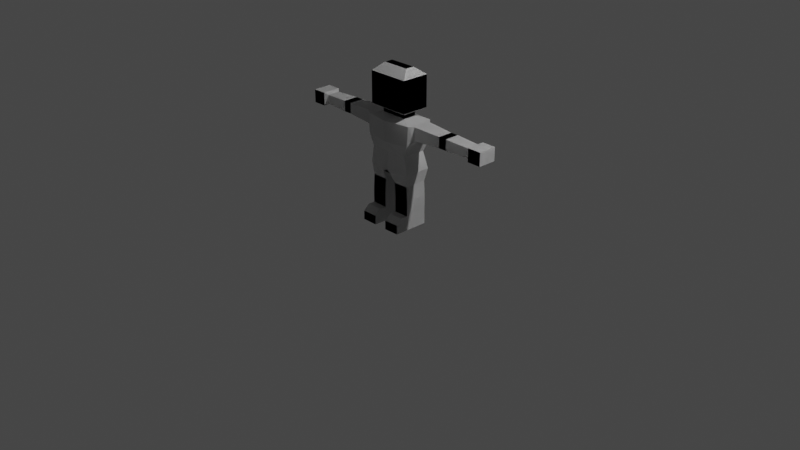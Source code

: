 # Source: Goblin.blend  (saved by Blender 2.93.21; exported with 4.5.12 LTS)
import bpy
from mathutils import Matrix  # noqa: F401  (used for matrix-valued properties, if any)

bpy.ops.wm.read_factory_settings(use_empty=True)
scene = bpy.context.scene
scene.name = 'Scene'

# ---- collections
col_collection = bpy.data.collections.new('Collection'); scene.collection.children.link(col_collection)

# ---- materials (node trees are filled in below, after node groups)
mat_material = bpy.data.materials.new('Material')
mat_material.alpha_threshold = 0.0
mat_material.use_transparent_shadow = False
mat_material.line_color = (0.0, 0.0, 0.0, 1.0)

# ---- material node trees
mat_material.use_nodes = True; mat_material.node_tree.nodes.clear()
_N = mat_material.node_tree.nodes; _L = mat_material.node_tree.links
n0 = _N.new('ShaderNodeOutputMaterial'); n0.name = 'Material Output'; n0.location = (300, 300)
n1 = _N.new('ShaderNodeBsdfPrincipled'); n1.name = 'Principled BSDF'; n1.location = (10, 300)
n1.distribution = 'GGX'
n1.subsurface_method = 'BURLEY'
n1.inputs[2].default_value = 0.4
n1.inputs[3].default_value = 1.45
n1.inputs[27].default_value = (0.0, 0.0, 0.0, 1.0)
n1.inputs[28].default_value = 1.0
_L.new(n1.outputs[0], n0.inputs[0])
n0.is_active_output = True

# ---- world
world_world = bpy.data.worlds.new('World'); scene.world = world_world
world_world.use_nodes = True; world_world.node_tree.nodes.clear()
_N = world_world.node_tree.nodes; _L = world_world.node_tree.links
n0 = _N.new('ShaderNodeOutputWorld'); n0.name = 'World Output'; n0.location = (300, 300)
n1 = _N.new('ShaderNodeBackground'); n1.name = 'Background'; n1.location = (10, 300)
n1.inputs[0].default_value = (0.05088, 0.05088, 0.05088, 1.0)
_L.new(n1.outputs[0], n0.inputs[0])
n0.is_active_output = True
world_world.color = (0.05088, 0.05088, 0.05088)
world_world.use_sun_shadow = False
world_world.sun_shadow_jitter_overblur = 0.0

# ---- cameras
cam_camera = bpy.data.cameras.new('Camera')
cam_camera.clip_end = 100.0
cam_camera.ortho_scale = 7.314

# ---- lights
light_light = bpy.data.lights.new('Light', 'POINT')
light_light.transmission_factor = 0.0
light_light.energy = 1000.0
light_light.shadow_soft_size = 0.1
light_light.shadow_maximum_resolution = 0.006
light_light.use_absolute_resolution = True

# ---- meshes
me_cube = bpy.data.meshes.new('Cube')
me_cube.from_pydata([(0.2767, 0.1475, 1.112), (0.0449, 0.1475, 0.5672), (0.2767, -0.1475, 1.112), (0.0449, -0.1665, 0.5672), (0.0, 0.1475, 0.5672), (0.0, -0.1987, 1.112), (0.0, -0.1665, 0.5672), (0.0, 0.1475, 1.112), (0.2652, 0.1475, 0.9016), (0.2203, 0.1136, 0.7779), (0.2652, -0.1475, 0.9016), (0.2203, -0.135, 0.7779), (0.0, -0.1987, 0.9016), (0.0, -0.1475, 0.7779), (0.0, 0.1475, 0.9016), (0.0, 0.1136, 0.7779), (0.2548, 0.1475, 0.5942), (0.2548, -0.1299, 0.5942), (0.0, -0.1665, 0.5942), (0.0, 0.1475, 0.5942), (0.2318, 0.12, 0.4602), (0.0632, 0.12, 0.4582), (0.2318, -0.12, 0.4602), (0.0632, -0.12, 0.4582), (0.2406, 0.12, 0.3088), (0.07204, 0.12, 0.3068), (0.2406, -0.12, 0.3088), (0.07204, -0.12, 0.3068), (0.2411, 0.12, 0.2681), (0.07248, 0.12, 0.2661), (0.2411, -0.12, 0.2681), (0.07248, -0.12, 0.2661), (0.2415, 0.12, 0.2272), (0.07292, 0.12, 0.2252), (0.2415, -0.12, 0.2272), (0.07292, -0.12, 0.2252), (0.2399, 0.12, 0.1492), (0.07132, 0.12, 0.1472), (0.2399, -0.12, 0.1492), (0.07132, -0.12, 0.1472), (0.2415, 0.12, -0.00167), (0.07295, 0.12, -0.003684), (0.2415, -0.12, -0.00167), (0.07295, -0.12, -0.003684), (0.2399, -0.1502, 0.1492), (0.07132, -0.1502, 0.1472), (0.2415, -0.1502, -0.00167), (0.07295, -0.1502, -0.003684), (0.2399, -0.1942, 0.1492), (0.07132, -0.1942, 0.1472), (0.2415, -0.1942, -0.00167), (0.07295, -0.1942, -0.003684), (0.2399, -0.2576, 0.09405), (0.07132, -0.2576, 0.09203), (0.2415, -0.2576, -0.00167), (0.07295, -0.2576, -0.003684), (0.3181, 0.09891, 1.108), (0.3181, -0.09891, 1.108), (0.3173, 0.09891, 0.9665), (0.3173, -0.09891, 0.9665), (0.6263, 0.07957, 1.095), (0.6263, -0.07957, 1.095), (0.6256, 0.07957, 0.9817), (0.6256, -0.07957, 0.9817), (0.666, 0.07957, 1.095), (0.666, -0.07957, 1.095), (0.6653, 0.07957, 0.9815), (0.6653, -0.07957, 0.9815), (0.7133, 0.07957, 1.095), (0.7133, -0.07957, 1.095), (0.7127, 0.07957, 0.9812), (0.7127, -0.07957, 0.9812), (0.9772, 0.0678, 1.085), (0.9772, -0.06781, 1.085), (0.9767, 0.0678, 0.9881), (0.9767, -0.06781, 0.9881), (1.014, 0.0979, 1.106), (1.014, -0.0979, 1.106), (1.013, 0.0979, 0.9664), (1.013, -0.0979, 0.9664), (1.162, 0.0979, 1.105), (1.162, -0.0979, 1.105), (1.161, 0.0979, 0.9655), (1.161, -0.0979, 0.9655), (0.1442, 0.07114, 1.138), (0.1442, -0.07114, 1.138), (0.0, 0.07114, 1.138), (0.0, -0.07114, 1.138), (0.1442, 0.07114, 1.174), (0.1442, -0.07114, 1.174), (0.0, 0.07114, 1.174), (0.0, -0.07114, 1.174), (0.2236, 0.1495, 1.223), (0.2236, -0.1495, 1.223), (0.0, 0.1495, 1.223), (0.0, -0.1495, 1.223), (0.2236, 0.1495, 1.554), (0.2236, -0.1495, 1.554), (0.0, 0.1495, 1.554), (0.0, -0.1495, 1.554), (0.1465, 0.04639, 1.632), (0.1465, -0.04639, 1.632), (0.0, 0.04639, 1.632), (0.0, -0.04639, 1.632)], [], [(4, 1, 3, 6), (0, 2, 57, 56), (14, 7, 0, 8), (2, 0, 84, 85), (10, 2, 5, 12), (17, 11, 13, 18), (11, 10, 12, 13), (19, 15, 9, 16), (15, 14, 8, 9), (16, 9, 11, 17), (9, 8, 10, 11), (16, 17, 22, 20), (4, 19, 16, 1), (3, 17, 18, 6), (23, 21, 25, 27), (1, 16, 20, 21), (3, 1, 21, 23), (17, 3, 23, 22), (25, 24, 28, 29), (21, 20, 24, 25), (20, 22, 26, 24), (22, 23, 27, 26), (28, 30, 34, 32), (24, 26, 30, 28), (26, 27, 31, 30), (27, 25, 29, 31), (35, 33, 37, 39), (30, 31, 35, 34), (31, 29, 33, 35), (29, 28, 32, 33), (36, 38, 42, 40), (33, 32, 36, 37), (32, 34, 38, 36), (34, 35, 39, 38), (41, 40, 42, 43), (43, 42, 46, 47), (39, 37, 41, 43), (37, 36, 40, 41), (46, 44, 48, 50), (39, 43, 47, 45), (38, 39, 45, 44), (42, 38, 44, 46), (49, 51, 55, 53), (44, 45, 49, 48), (45, 47, 51, 49), (47, 46, 50, 51), (52, 53, 55, 54), (51, 50, 54, 55), (50, 48, 52, 54), (48, 49, 53, 52), (59, 58, 62, 63), (2, 10, 59, 57), (10, 8, 58, 59), (8, 0, 56, 58), (61, 63, 67, 65), (58, 56, 60, 62), (57, 59, 63, 61), (56, 57, 61, 60), (65, 67, 71, 69), (60, 61, 65, 64), (63, 62, 66, 67), (62, 60, 64, 66), (71, 70, 74, 75), (64, 65, 69, 68), (67, 66, 70, 71), (66, 64, 68, 70), (73, 75, 79, 77), (70, 68, 72, 74), (69, 71, 75, 73), (68, 69, 73, 72), (76, 77, 81, 80), (72, 73, 77, 76), (75, 74, 78, 79), (74, 72, 76, 78), (82, 80, 81, 83), (79, 78, 82, 83), (78, 76, 80, 82), (77, 79, 83, 81), (87, 85, 89, 91), (5, 2, 85, 87), (0, 7, 86, 84), (91, 89, 93, 95), (85, 84, 88, 89), (84, 86, 90, 88), (92, 94, 98, 96), (89, 88, 92, 93), (88, 90, 94, 92), (96, 98, 102, 100), (95, 93, 97, 99), (93, 92, 96, 97), (100, 102, 103, 101), (99, 97, 101, 103), (97, 96, 100, 101)])
_uv = me_cube.uv_layers.new(name='UVMap')
_uv.uv.foreach_set('vector', [0.25, 0.5, 0.375, 0.5, 0.375, 0.75, 0.25, 0.75, 0.625, 0.5, 0.625, 0.75, 0.625, 0.75, 0.625, 0.5, 0.5417, 0.375, 0.625, 0.375, 0.625, 0.5, 0.5417, 0.5, 0.625, 0.75, 0.625, 0.5, 0.625, 0.5, 0.625, 0.75, 0.5417, 0.75, 0.625, 0.75, 0.625, 0.875, 0.5417, 0.875, 0.3857, 0.75, 0.4583, 0.75, 0.4583, 0.875, 0.3857, 0.875, 0.4583, 0.75, 0.5417, 0.75, 0.5417, 0.875, 0.4583, 0.875, 0.3857, 0.375, 0.4583, 0.375, 0.4583, 0.5, 0.3857, 0.5, 0.4583, 0.375, 0.5417, 0.375, 0.5417, 0.5, 0.4583, 0.5, 0.3857, 0.5, 0.4583, 0.5, 0.4583, 0.75, 0.3857, 0.75, 0.4583, 0.5, 0.5417, 0.5, 0.5417, 0.75, 0.4583, 0.75, 0.3857, 0.5, 0.3857, 0.75, 0.3857, 0.75, 0.3857, 0.5, 0.375, 0.375, 0.3857, 0.375, 0.3857, 0.5, 0.375, 0.5, 0.375, 0.75, 0.3857, 0.75, 0.3857, 0.875, 0.375, 0.875, 0.375, 0.75, 0.375, 0.5, 0.375, 0.5, 0.375, 0.75, 0.375, 0.5, 0.3857, 0.5, 0.3857, 0.5, 0.375, 0.5, 0.375, 0.75, 0.375, 0.5, 0.375, 0.5, 0.375, 0.75, 0.3857, 0.75, 0.375, 0.75, 0.375, 0.75, 0.3857, 0.75, 0.375, 0.5, 0.3857, 0.5, 0.3857, 0.5, 0.375, 0.5, 0.375, 0.5, 0.3857, 0.5, 0.3857, 0.5, 0.375, 0.5, 0.3857, 0.5, 0.3857, 0.75, 0.3857, 0.75, 0.3857, 0.5, 0.3857, 0.75, 0.375, 0.75, 0.375, 0.75, 0.3857, 0.75, 0.3857, 0.5, 0.3857, 0.75, 0.3857, 0.75, 0.3857, 0.5, 0.3857, 0.5, 0.3857, 0.75, 0.3857, 0.75, 0.3857, 0.5, 0.3857, 0.75, 0.375, 0.75, 0.375, 0.75, 0.3857, 0.75, 0.375, 0.75, 0.375, 0.5, 0.375, 0.5, 0.375, 0.75, 0.375, 0.75, 0.375, 0.5, 0.375, 0.5, 0.375, 0.75, 0.3857, 0.75, 0.375, 0.75, 0.375, 0.75, 0.3857, 0.75, 0.375, 0.75, 0.375, 0.5, 0.375, 0.5, 0.375, 0.75, 0.375, 0.5, 0.3857, 0.5, 0.3857, 0.5, 0.375, 0.5, 0.3857, 0.5, 0.3857, 0.75, 0.3857, 0.75, 0.3857, 0.5, 0.375, 0.5, 0.3857, 0.5, 0.3857, 0.5, 0.375, 0.5, 0.3857, 0.5, 0.3857, 0.75, 0.3857, 0.75, 0.3857, 0.5, 0.3857, 0.75, 0.375, 0.75, 0.375, 0.75, 0.3857, 0.75, 0.375, 0.5, 0.3857, 0.5, 0.3857, 0.75, 0.375, 0.75, 0.375, 0.75, 0.3857, 0.75, 0.3857, 0.75, 0.375, 0.75, 0.375, 0.75, 0.375, 0.5, 0.375, 0.5, 0.375, 0.75, 0.375, 0.5, 0.3857, 0.5, 0.3857, 0.5, 0.375, 0.5, 0.3857, 0.75, 0.3857, 0.75, 0.3857, 0.75, 0.3857, 0.75, 0.375, 0.75, 0.375, 0.75, 0.375, 0.75, 0.375, 0.75, 0.3857, 0.75, 0.375, 0.75, 0.375, 0.75, 0.3857, 0.75, 0.3857, 0.75, 0.3857, 0.75, 0.3857, 0.75, 0.3857, 0.75, 0.375, 0.75, 0.375, 0.75, 0.375, 0.75, 0.375, 0.75, 0.3857, 0.75, 0.375, 0.75, 0.375, 0.75, 0.3857, 0.75, 0.375, 0.75, 0.375, 0.75, 0.375, 0.75, 0.375, 0.75, 0.375, 0.75, 0.3857, 0.75, 0.3857, 0.75, 0.375, 0.75, 0.3857, 0.75, 0.375, 0.75, 0.375, 0.75, 0.3857, 0.75, 0.375, 0.75, 0.3857, 0.75, 0.3857, 0.75, 0.375, 0.75, 0.3857, 0.75, 0.3857, 0.75, 0.3857, 0.75, 0.3857, 0.75, 0.3857, 0.75, 0.375, 0.75, 0.375, 0.75, 0.3857, 0.75, 0.5417, 0.75, 0.5417, 0.5, 0.5417, 0.5, 0.5417, 0.75, 0.625, 0.75, 0.5417, 0.75, 0.5417, 0.75, 0.625, 0.75, 0.5417, 0.75, 0.5417, 0.5, 0.5417, 0.5, 0.5417, 0.75, 0.5417, 0.5, 0.625, 0.5, 0.625, 0.5, 0.5417, 0.5, 0.625, 0.75, 0.5417, 0.75, 0.5417, 0.75, 0.625, 0.75, 0.5417, 0.5, 0.625, 0.5, 0.625, 0.5, 0.5417, 0.5, 0.625, 0.75, 0.5417, 0.75, 0.5417, 0.75, 0.625, 0.75, 0.625, 0.5, 0.625, 0.75, 0.625, 0.75, 0.625, 0.5, 0.625, 0.75, 0.5417, 0.75, 0.5417, 0.75, 0.625, 0.75, 0.625, 0.5, 0.625, 0.75, 0.625, 0.75, 0.625, 0.5, 0.5417, 0.75, 0.5417, 0.5, 0.5417, 0.5, 0.5417, 0.75, 0.5417, 0.5, 0.625, 0.5, 0.625, 0.5, 0.5417, 0.5, 0.5417, 0.75, 0.5417, 0.5, 0.5417, 0.5, 0.5417, 0.75, 0.625, 0.5, 0.625, 0.75, 0.625, 0.75, 0.625, 0.5, 0.5417, 0.75, 0.5417, 0.5, 0.5417, 0.5, 0.5417, 0.75, 0.5417, 0.5, 0.625, 0.5, 0.625, 0.5, 0.5417, 0.5, 0.625, 0.75, 0.5417, 0.75, 0.5417, 0.75, 0.625, 0.75, 0.5417, 0.5, 0.625, 0.5, 0.625, 0.5, 0.5417, 0.5, 0.625, 0.75, 0.5417, 0.75, 0.5417, 0.75, 0.625, 0.75, 0.625, 0.5, 0.625, 0.75, 0.625, 0.75, 0.625, 0.5, 0.625, 0.5, 0.625, 0.75, 0.625, 0.75, 0.625, 0.5, 0.625, 0.5, 0.625, 0.75, 0.625, 0.75, 0.625, 0.5, 0.5417, 0.75, 0.5417, 0.5, 0.5417, 0.5, 0.5417, 0.75, 0.5417, 0.5, 0.625, 0.5, 0.625, 0.5, 0.5417, 0.5, 0.5417, 0.5, 0.625, 0.5, 0.625, 0.75, 0.5417, 0.75, 0.5417, 0.75, 0.5417, 0.5, 0.5417, 0.5, 0.5417, 0.75, 0.5417, 0.5, 0.625, 0.5, 0.625, 0.5, 0.5417, 0.5, 0.625, 0.75, 0.5417, 0.75, 0.5417, 0.75, 0.625, 0.75, 0.625, 0.875, 0.625, 0.75, 0.625, 0.75, 0.625, 0.875, 0.625, 0.875, 0.625, 0.75, 0.625, 0.75, 0.625, 0.875, 0.625, 0.5, 0.625, 0.375, 0.625, 0.375, 0.625, 0.5, 0.625, 0.875, 0.625, 0.75, 0.625, 0.75, 0.625, 0.875, 0.625, 0.75, 0.625, 0.5, 0.625, 0.5, 0.625, 0.75, 0.625, 0.5, 0.625, 0.375, 0.625, 0.375, 0.625, 0.5, 0.625, 0.5, 0.625, 0.375, 0.625, 0.375, 0.625, 0.5, 0.625, 0.75, 0.625, 0.5, 0.625, 0.5, 0.625, 0.75, 0.625, 0.5, 0.625, 0.375, 0.625, 0.375, 0.625, 0.5, 0.625, 0.5, 0.625, 0.375, 0.625, 0.375, 0.625, 0.5, 0.625, 0.875, 0.625, 0.75, 0.625, 0.75, 0.625, 0.875, 0.625, 0.75, 0.625, 0.5, 0.625, 0.5, 0.625, 0.75, 0.625, 0.5, 0.75, 0.5, 0.75, 0.75, 0.625, 0.75, 0.625, 0.875, 0.625, 0.75, 0.625, 0.75, 0.625, 0.875, 0.625, 0.75, 0.625, 0.5, 0.625, 0.5, 0.625, 0.75])
me_cube.materials.append(mat_material)
me_cube.use_remesh_preserve_volume = False
me_cube.use_remesh_preserve_attributes = False
me_cube.use_mirror_vertex_groups = False
me_cube.update()

# ---- objects
ob_goblin_mesh = bpy.data.objects.new('Goblin Mesh', me_cube)
ob_light = bpy.data.objects.new('Light', light_light)
ob_camera = bpy.data.objects.new('Camera', cam_camera)

# ---- transforms, parenting, visibility, modifiers, constraints
ob_goblin_mesh.location = (0.0, 0.0, 0.0)
ob_goblin_mesh.lock_rotations_4d = False
ob_goblin_mesh.empty_display_type = 'ARROWS'
ob_goblin_mesh.lineart.crease_threshold = 0.0
_m = ob_goblin_mesh.modifiers.new('Mirror', 'MIRROR')
_m.use_clip = True
_m = ob_goblin_mesh.modifiers.new('Mirror.001', 'MIRROR')
_m.use_clip = True
_m = ob_goblin_mesh.modifiers.new('Mirror.002', 'MIRROR')
_m.use_clip = True
_m = ob_goblin_mesh.modifiers.new('Mirror.003', 'MIRROR')
_m.use_clip = True
_m = ob_goblin_mesh.modifiers.new('Mirror.004', 'MIRROR')
_m.use_clip = True
_m = ob_goblin_mesh.modifiers.new('Mirror.005', 'MIRROR')
_m.use_clip = True
ob_light.location = (4.076, 1.005, 5.904)
ob_light.rotation_euler = (0.6503, 0.05522, 1.866)
ob_light.lock_rotations_4d = False
ob_light.empty_display_type = 'ARROWS'
ob_light.color = (0.0, 0.0, 0.0, 0.0)
ob_light.lineart.crease_threshold = 0.0
ob_camera.location = (7.359, -6.926, 4.958)
ob_camera.rotation_euler = (1.109, 0.0, 0.8149)
ob_camera.lock_rotations_4d = False
ob_camera.empty_display_type = 'ARROWS'
ob_camera.color = (0.0, 0.0, 0.0, 0.0)
ob_camera.display_type = 'WIRE'
ob_camera.lineart.crease_threshold = 0.0

# ---- collection membership
col_collection.objects.link(ob_goblin_mesh)
col_collection.objects.link(ob_light)
col_collection.objects.link(ob_camera)

# ---- scene / render settings (as saved in the file)
scene.camera = ob_camera
scene.frame_start = 1; scene.frame_end = 250; scene.frame_set(52)
scene.render.engine = 'BLENDER_EEVEE_NEXT'
scene.cycles.use_denoising = False
scene.cycles.samples = 128
scene.cycles.sampling_pattern = 'TABULATED_SOBOL'
scene.cycles.use_adaptive_sampling = False
scene.cycles.use_light_tree = False
scene.view_settings.view_transform = 'Filmic'
bpy.context.view_layer.update()
